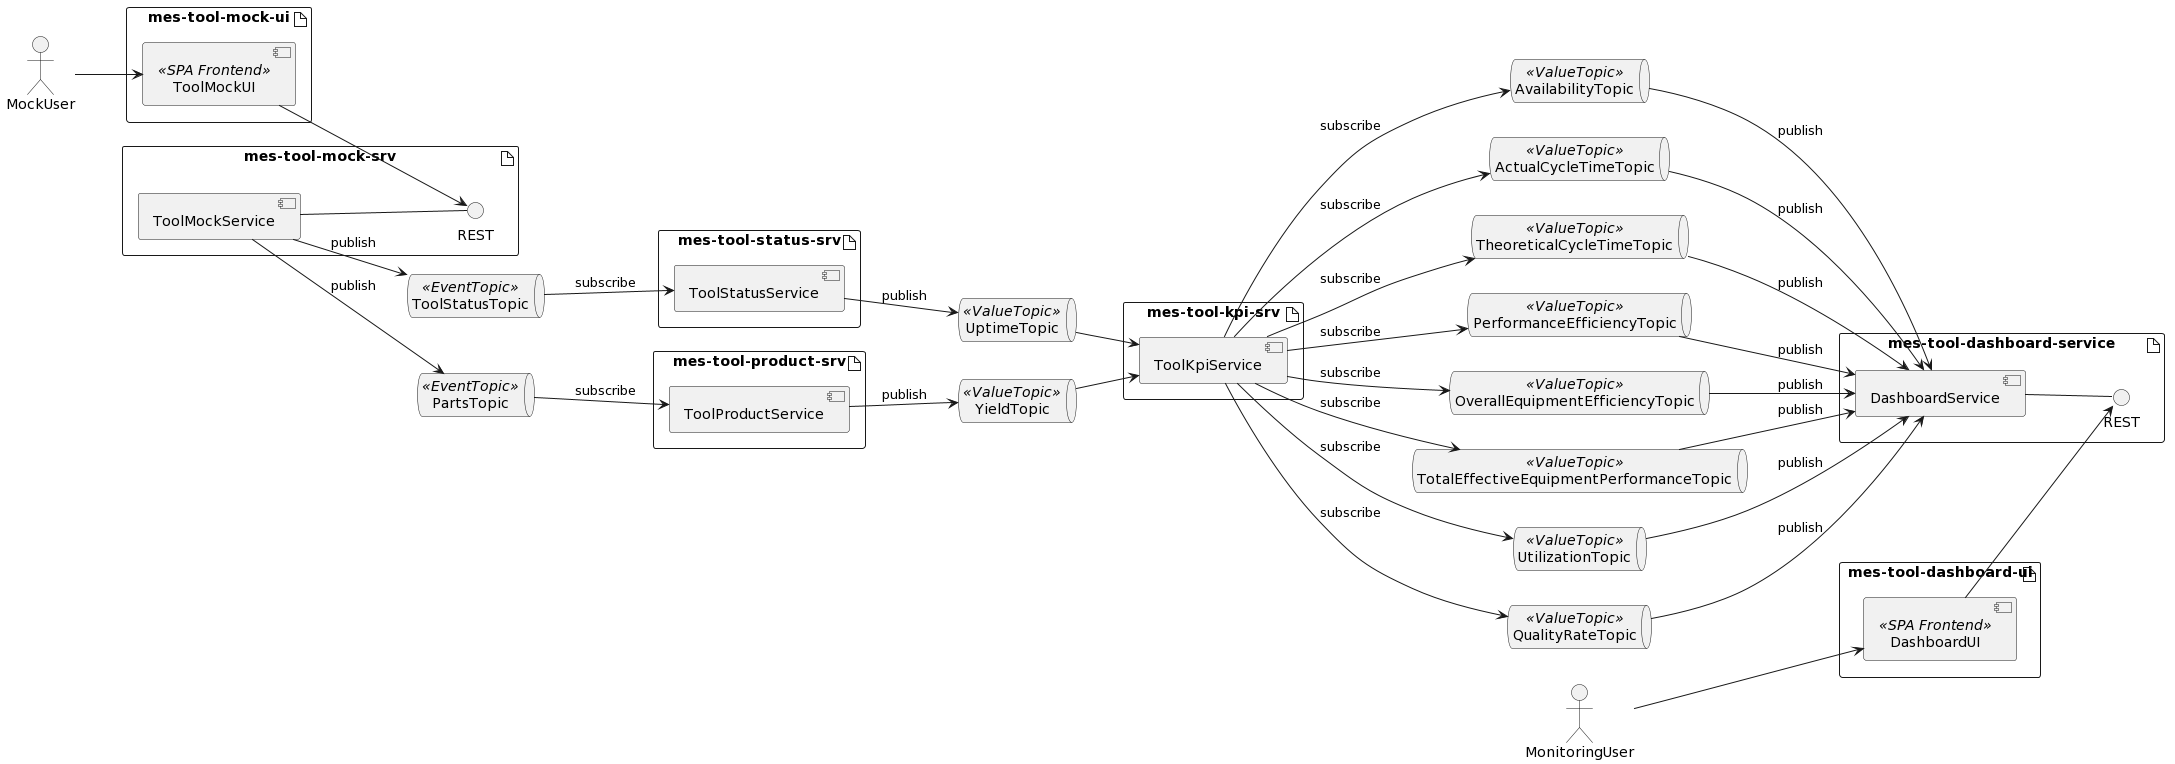

The diagram above was rendered by PlantUML. Its source (embedded in the PNG):
@startuml
left to right direction

artifact "mes-tool-mock-ui" {
    component ToolMockUI <<SPA Frontend>>

}

artifact "mes-tool-mock-srv" {
    component ToolMockService
    interface REST as rest2
    ToolMockService -- rest2
}

actor MockUser

queue ToolStatusTopic <<EventTopic>>
queue PartsTopic <<EventTopic>>
queue UptimeTopic <<ValueTopic>>
queue YieldTopic <<ValueTopic>>

artifact "mes-tool-status-srv" {
    component ToolStatusService
}

artifact "mes-tool-product-srv" {
    component ToolProductService
}

artifact "mes-tool-kpi-srv" {
    component ToolKpiService
}

artifact "mes-tool-dashboard-service" {
    component DashboardService

    interface REST as rest3
    DashboardService -- rest3
}

artifact "mes-tool-dashboard-ui" {
    component DashboardUI <<SPA Frontend>>
}

actor MonitoringUser

queue AvailabilityTopic <<ValueTopic>>
queue ActualCycleTimeTopic <<ValueTopic>>
queue TheoreticalCycleTimeTopic <<ValueTopic>>
queue PerformanceEfficiencyTopic <<ValueTopic>>
queue OverallEquipmentEfficiencyTopic <<ValueTopic>>
queue TotalEffectiveEquipmentPerformanceTopic <<ValueTopic>>
queue UtilizationTopic <<ValueTopic>>
queue QualityRateTopic <<ValueTopic>>

MockUser --> ToolMockUI
ToolMockUI --> rest2

ToolMockService --> ToolStatusTopic: publish
ToolMockService --> PartsTopic: publish

ToolProductService --> YieldTopic: publish
PartsTopic --> ToolProductService: subscribe

ToolStatusService --> UptimeTopic: publish
ToolStatusTopic --> ToolStatusService: subscribe

UptimeTopic --> ToolKpiService
YieldTopic --> ToolKpiService

ToolKpiService --> AvailabilityTopic: subscribe
ToolKpiService --> ActualCycleTimeTopic: subscribe
ToolKpiService --> TheoreticalCycleTimeTopic: subscribe
ToolKpiService --> PerformanceEfficiencyTopic: subscribe
ToolKpiService --> OverallEquipmentEfficiencyTopic: subscribe
ToolKpiService --> TotalEffectiveEquipmentPerformanceTopic: subscribe
ToolKpiService --> UtilizationTopic: subscribe
ToolKpiService --> QualityRateTopic: subscribe

AvailabilityTopic --> DashboardService: publish
ActualCycleTimeTopic --> DashboardService: publish
TheoreticalCycleTimeTopic --> DashboardService: publish
PerformanceEfficiencyTopic --> DashboardService: publish
OverallEquipmentEfficiencyTopic --> DashboardService: publish
TotalEffectiveEquipmentPerformanceTopic --> DashboardService: publish
UtilizationTopic --> DashboardService: publish
QualityRateTopic --> DashboardService: publish

DashboardUI --> rest3
MonitoringUser --> DashboardUI
@enduml